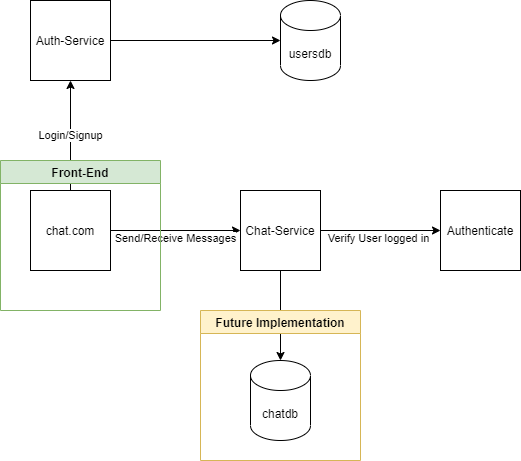

The diagram above was exported from draw.io. Its source (the exported page's mxGraphModel, read from the mxfile embedded in the PNG):
<mxGraphModel dx="1038" dy="531" grid="1" gridSize="10" guides="1" tooltips="1" connect="1" arrows="1" fold="1" page="1" pageScale="1" pageWidth="850" pageHeight="1100" math="0" shadow="0">
  <root>
    <mxCell id="0" />
    <mxCell id="1" parent="0" />
    <mxCell id="X1Xnt83c9StkgcvHAYt--3" value="Login/Signup" style="edgeStyle=orthogonalEdgeStyle;rounded=0;orthogonalLoop=1;jettySize=auto;html=1;entryX=0.5;entryY=1;entryDx=0;entryDy=0;" edge="1" parent="1" source="X1Xnt83c9StkgcvHAYt--1" target="X1Xnt83c9StkgcvHAYt--2">
      <mxGeometry relative="1" as="geometry" />
    </mxCell>
    <mxCell id="X1Xnt83c9StkgcvHAYt--12" value="Send/Receive Messages" style="edgeStyle=orthogonalEdgeStyle;rounded=0;orthogonalLoop=1;jettySize=auto;html=1;entryX=0;entryY=0.5;entryDx=0;entryDy=0;spacingTop=15;spacingLeft=9;spacing=7;spacingRight=10;" edge="1" parent="1" source="X1Xnt83c9StkgcvHAYt--1" target="X1Xnt83c9StkgcvHAYt--5">
      <mxGeometry relative="1" as="geometry" />
    </mxCell>
    <mxCell id="X1Xnt83c9StkgcvHAYt--1" value="chat.com" style="whiteSpace=wrap;html=1;aspect=fixed;" vertex="1" parent="1">
      <mxGeometry x="190" y="710" width="80" height="80" as="geometry" />
    </mxCell>
    <mxCell id="X1Xnt83c9StkgcvHAYt--10" style="edgeStyle=orthogonalEdgeStyle;rounded=0;orthogonalLoop=1;jettySize=auto;html=1;entryX=0;entryY=0.5;entryDx=0;entryDy=0;entryPerimeter=0;" edge="1" parent="1" source="X1Xnt83c9StkgcvHAYt--2" target="X1Xnt83c9StkgcvHAYt--9">
      <mxGeometry relative="1" as="geometry" />
    </mxCell>
    <mxCell id="X1Xnt83c9StkgcvHAYt--2" value="Auth-Service" style="whiteSpace=wrap;html=1;aspect=fixed;" vertex="1" parent="1">
      <mxGeometry x="190" y="520" width="80" height="80" as="geometry" />
    </mxCell>
    <mxCell id="X1Xnt83c9StkgcvHAYt--4" value="Authenticate" style="whiteSpace=wrap;html=1;aspect=fixed;" vertex="1" parent="1">
      <mxGeometry x="600" y="710" width="80" height="80" as="geometry" />
    </mxCell>
    <mxCell id="X1Xnt83c9StkgcvHAYt--14" style="edgeStyle=orthogonalEdgeStyle;rounded=0;orthogonalLoop=1;jettySize=auto;html=1;exitX=1;exitY=0.5;exitDx=0;exitDy=0;entryX=0;entryY=0.5;entryDx=0;entryDy=0;" edge="1" parent="1" source="X1Xnt83c9StkgcvHAYt--5" target="X1Xnt83c9StkgcvHAYt--4">
      <mxGeometry relative="1" as="geometry" />
    </mxCell>
    <mxCell id="X1Xnt83c9StkgcvHAYt--15" value="Verify User logged in" style="edgeLabel;html=1;align=center;verticalAlign=middle;resizable=0;points=[];spacingTop=6;spacingRight=23;" vertex="1" connectable="0" parent="X1Xnt83c9StkgcvHAYt--14">
      <mxGeometry x="0.1467" y="-4" relative="1" as="geometry">
        <mxPoint as="offset" />
      </mxGeometry>
    </mxCell>
    <mxCell id="X1Xnt83c9StkgcvHAYt--17" style="edgeStyle=orthogonalEdgeStyle;rounded=0;orthogonalLoop=1;jettySize=auto;html=1;entryX=0.5;entryY=0;entryDx=0;entryDy=0;entryPerimeter=0;" edge="1" parent="1" source="X1Xnt83c9StkgcvHAYt--5" target="X1Xnt83c9StkgcvHAYt--16">
      <mxGeometry relative="1" as="geometry" />
    </mxCell>
    <mxCell id="X1Xnt83c9StkgcvHAYt--5" value="Chat-Service" style="whiteSpace=wrap;html=1;aspect=fixed;" vertex="1" parent="1">
      <mxGeometry x="400" y="710" width="80" height="80" as="geometry" />
    </mxCell>
    <mxCell id="X1Xnt83c9StkgcvHAYt--9" value="usersdb" style="shape=cylinder3;whiteSpace=wrap;html=1;boundedLbl=1;backgroundOutline=1;size=15;" vertex="1" parent="1">
      <mxGeometry x="440" y="520" width="60" height="80" as="geometry" />
    </mxCell>
    <mxCell id="X1Xnt83c9StkgcvHAYt--16" value="chatdb" style="shape=cylinder3;whiteSpace=wrap;html=1;boundedLbl=1;backgroundOutline=1;size=15;" vertex="1" parent="1">
      <mxGeometry x="410" y="880" width="60" height="80" as="geometry" />
    </mxCell>
    <mxCell id="X1Xnt83c9StkgcvHAYt--18" value="Future Implementation" style="swimlane;fillColor=#fff2cc;strokeColor=#d6b656;" vertex="1" parent="1">
      <mxGeometry x="360" y="830" width="160" height="150" as="geometry" />
    </mxCell>
    <mxCell id="X1Xnt83c9StkgcvHAYt--20" value="Front-End" style="swimlane;fillColor=#d5e8d4;strokeColor=#82b366;" vertex="1" parent="1">
      <mxGeometry x="160" y="680" width="160" height="150" as="geometry" />
    </mxCell>
  </root>
</mxGraphModel>